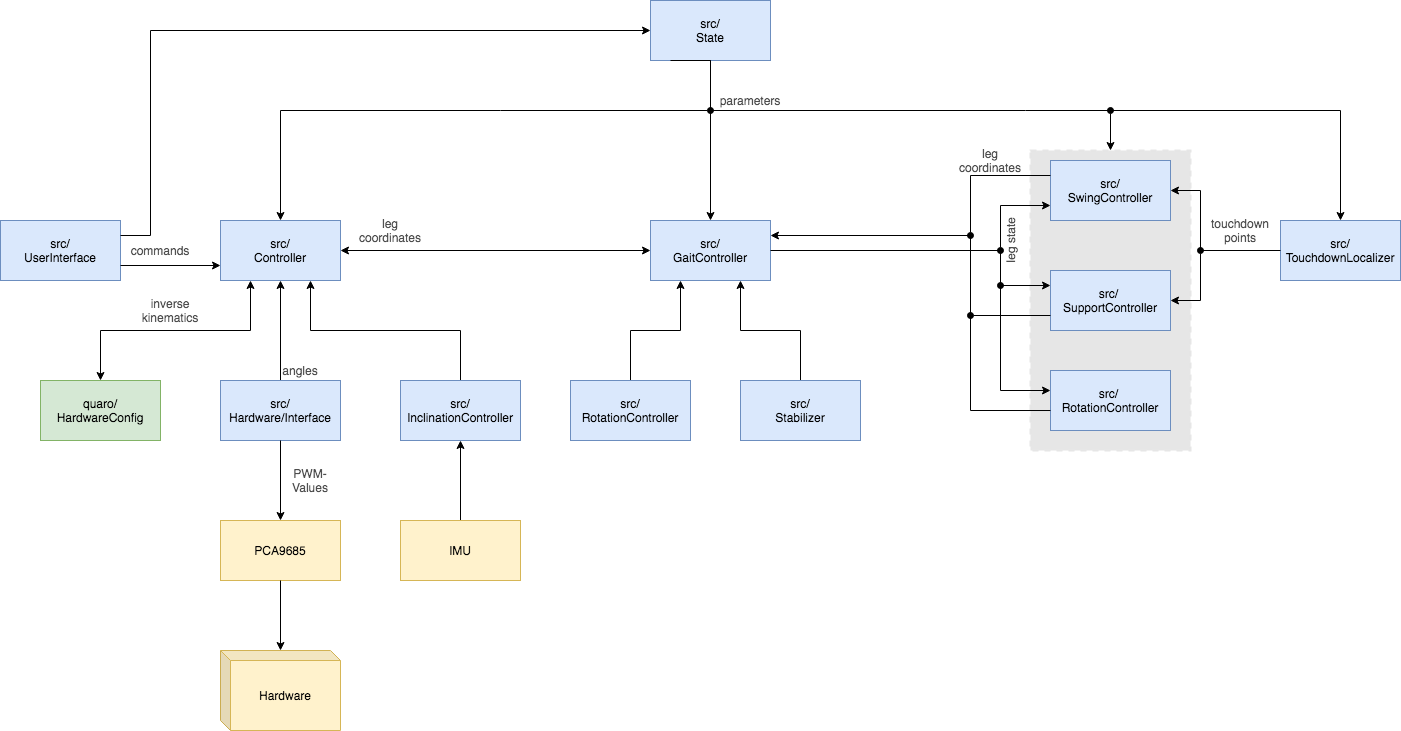

The diagram above was exported from draw.io. Its source (the exported page's mxGraphModel, read from the mxfile embedded in the PNG):
<mxGraphModel dx="786" dy="457" grid="1" gridSize="10" guides="1" tooltips="1" connect="1" arrows="1" fold="1" page="1" pageScale="1" pageWidth="1169" pageHeight="827" background="none" math="0" shadow="0">
  <root>
    <mxCell id="0" />
    <mxCell id="1" parent="0" />
    <mxCell id="71_i4Ugk0Bce2odUnmsy-13" value="" style="rounded=0;whiteSpace=wrap;html=1;dashed=1;strokeWidth=2;perimeterSpacing=0;glass=0;sketch=0;fontColor=#333333;strokeColor=#E6E6E6;fillColor=#E6E6E6;" parent="1" vertex="1">
      <mxGeometry x="1140" y="220" width="160" height="300" as="geometry" />
    </mxCell>
    <mxCell id="x2piqvivJ6tiGkcERMCV-1" value="src/&lt;br&gt;UserInterface" style="rounded=0;whiteSpace=wrap;html=1;fillColor=#dae8fc;strokeColor=#6c8ebf;" parent="1" vertex="1">
      <mxGeometry x="110" y="290" width="120" height="60" as="geometry" />
    </mxCell>
    <mxCell id="x2piqvivJ6tiGkcERMCV-2" value="src/&lt;br&gt;Controller" style="rounded=0;whiteSpace=wrap;html=1;fillColor=#dae8fc;strokeColor=#6c8ebf;" parent="1" vertex="1">
      <mxGeometry x="330" y="290" width="120" height="60" as="geometry" />
    </mxCell>
    <mxCell id="x2piqvivJ6tiGkcERMCV-3" value="src/&lt;br&gt;GaitController" style="rounded=0;whiteSpace=wrap;html=1;fillColor=#dae8fc;strokeColor=#6c8ebf;" parent="1" vertex="1">
      <mxGeometry x="760" y="290" width="120" height="60" as="geometry" />
    </mxCell>
    <mxCell id="x2piqvivJ6tiGkcERMCV-5" value="" style="endArrow=classic;html=1;exitX=1;exitY=0.75;exitDx=0;exitDy=0;entryX=0;entryY=0.75;entryDx=0;entryDy=0;" parent="1" source="x2piqvivJ6tiGkcERMCV-1" target="x2piqvivJ6tiGkcERMCV-2" edge="1">
      <mxGeometry width="50" height="50" relative="1" as="geometry">
        <mxPoint x="420" y="430" as="sourcePoint" />
        <mxPoint x="470" y="380" as="targetPoint" />
      </mxGeometry>
    </mxCell>
    <mxCell id="x2piqvivJ6tiGkcERMCV-6" value="" style="endArrow=classic;html=1;exitX=1;exitY=0.5;exitDx=0;exitDy=0;entryX=0;entryY=0.5;entryDx=0;entryDy=0;startArrow=classic;startFill=1;" parent="1" source="x2piqvivJ6tiGkcERMCV-2" target="x2piqvivJ6tiGkcERMCV-3" edge="1">
      <mxGeometry width="50" height="50" relative="1" as="geometry">
        <mxPoint x="420" y="430" as="sourcePoint" />
        <mxPoint x="470" y="380" as="targetPoint" />
      </mxGeometry>
    </mxCell>
    <mxCell id="x2piqvivJ6tiGkcERMCV-7" value="leg coordinates" style="text;html=1;strokeColor=none;fillColor=none;align=center;verticalAlign=middle;whiteSpace=wrap;rounded=0;fontColor=#4D4D4D;" parent="1" vertex="1">
      <mxGeometry x="480" y="290" width="40" height="20" as="geometry" />
    </mxCell>
    <mxCell id="x2piqvivJ6tiGkcERMCV-9" value="commands" style="text;html=1;strokeColor=none;fillColor=none;align=center;verticalAlign=middle;whiteSpace=wrap;rounded=0;fontColor=#4D4D4D;" parent="1" vertex="1">
      <mxGeometry x="250" y="310" width="40" height="20" as="geometry" />
    </mxCell>
    <mxCell id="x2piqvivJ6tiGkcERMCV-10" value="src/ &lt;br&gt;SupportController" style="rounded=0;whiteSpace=wrap;html=1;fillColor=#dae8fc;strokeColor=#6c8ebf;" parent="1" vertex="1">
      <mxGeometry x="1160" y="340" width="120" height="60" as="geometry" />
    </mxCell>
    <mxCell id="x2piqvivJ6tiGkcERMCV-11" value="src/&lt;br&gt;SwingController" style="rounded=0;whiteSpace=wrap;html=1;fillColor=#dae8fc;strokeColor=#6c8ebf;" parent="1" vertex="1">
      <mxGeometry x="1160" y="230" width="120" height="60" as="geometry" />
    </mxCell>
    <mxCell id="x2piqvivJ6tiGkcERMCV-12" value="src/ TouchdownLocalizer" style="rounded=0;whiteSpace=wrap;html=1;fillColor=#dae8fc;strokeColor=#6c8ebf;" parent="1" vertex="1">
      <mxGeometry x="1390" y="290" width="120" height="60" as="geometry" />
    </mxCell>
    <mxCell id="x2piqvivJ6tiGkcERMCV-16" value="" style="endArrow=classic;html=1;edgeStyle=orthogonalEdgeStyle;entryX=0;entryY=0.75;entryDx=0;entryDy=0;rounded=0;startArrow=oval;startFill=1;" parent="1" target="x2piqvivJ6tiGkcERMCV-11" edge="1">
      <mxGeometry width="50" height="50" relative="1" as="geometry">
        <mxPoint x="1110" y="320" as="sourcePoint" />
        <mxPoint x="1100" y="270" as="targetPoint" />
        <Array as="points">
          <mxPoint x="1110" y="275" />
        </Array>
      </mxGeometry>
    </mxCell>
    <mxCell id="x2piqvivJ6tiGkcERMCV-17" value="" style="endArrow=classic;html=1;edgeStyle=orthogonalEdgeStyle;entryX=0;entryY=0.25;entryDx=0;entryDy=0;rounded=0;startArrow=oval;startFill=1;" parent="1" target="x2piqvivJ6tiGkcERMCV-10" edge="1">
      <mxGeometry width="50" height="50" relative="1" as="geometry">
        <mxPoint x="1110" y="355" as="sourcePoint" />
        <mxPoint x="1140" y="285" as="targetPoint" />
        <Array as="points">
          <mxPoint x="1110" y="320" />
          <mxPoint x="1110" y="355" />
        </Array>
      </mxGeometry>
    </mxCell>
    <mxCell id="x2piqvivJ6tiGkcERMCV-18" value="" style="endArrow=oval;html=1;exitX=0;exitY=0.25;exitDx=0;exitDy=0;edgeStyle=orthogonalEdgeStyle;rounded=0;endFill=1;" parent="1" source="x2piqvivJ6tiGkcERMCV-11" edge="1">
      <mxGeometry width="50" height="50" relative="1" as="geometry">
        <mxPoint x="1050" y="320" as="sourcePoint" />
        <mxPoint x="1080" y="305" as="targetPoint" />
        <Array as="points">
          <mxPoint x="1080" y="245" />
          <mxPoint x="1080" y="305" />
        </Array>
      </mxGeometry>
    </mxCell>
    <mxCell id="x2piqvivJ6tiGkcERMCV-22" value="" style="endArrow=classic;html=1;entryX=1;entryY=0.5;entryDx=0;entryDy=0;rounded=0;edgeStyle=orthogonalEdgeStyle;startArrow=oval;startFill=1;" parent="1" target="x2piqvivJ6tiGkcERMCV-10" edge="1">
      <mxGeometry width="50" height="50" relative="1" as="geometry">
        <mxPoint x="1310" y="320" as="sourcePoint" />
        <mxPoint x="1130" y="270" as="targetPoint" />
        <Array as="points">
          <mxPoint x="1310" y="320" />
          <mxPoint x="1310" y="370" />
        </Array>
      </mxGeometry>
    </mxCell>
    <mxCell id="x2piqvivJ6tiGkcERMCV-23" value="" style="endArrow=classic;html=1;entryX=1;entryY=0.5;entryDx=0;entryDy=0;rounded=0;edgeStyle=orthogonalEdgeStyle;exitX=0;exitY=0.5;exitDx=0;exitDy=0;" parent="1" source="x2piqvivJ6tiGkcERMCV-12" target="x2piqvivJ6tiGkcERMCV-11" edge="1">
      <mxGeometry width="50" height="50" relative="1" as="geometry">
        <mxPoint x="1330" y="320" as="sourcePoint" />
        <mxPoint x="1290" y="380" as="targetPoint" />
        <Array as="points">
          <mxPoint x="1310" y="320" />
          <mxPoint x="1310" y="260" />
        </Array>
      </mxGeometry>
    </mxCell>
    <mxCell id="igaHWei7mr9ffjRH6F2d-12" style="edgeStyle=orthogonalEdgeStyle;rounded=0;orthogonalLoop=1;jettySize=auto;html=1;exitX=0.5;exitY=0;exitDx=0;exitDy=0;entryX=0.25;entryY=1;entryDx=0;entryDy=0;" edge="1" parent="1" source="x2piqvivJ6tiGkcERMCV-24" target="x2piqvivJ6tiGkcERMCV-3">
      <mxGeometry relative="1" as="geometry" />
    </mxCell>
    <mxCell id="x2piqvivJ6tiGkcERMCV-24" value="src/&lt;br&gt;RotationController" style="rounded=0;whiteSpace=wrap;html=1;fillColor=#dae8fc;strokeColor=#6c8ebf;" parent="1" vertex="1">
      <mxGeometry x="680" y="450" width="120" height="60" as="geometry" />
    </mxCell>
    <mxCell id="x2piqvivJ6tiGkcERMCV-29" value="quaro/&lt;br&gt;HardwareConfig" style="rounded=0;whiteSpace=wrap;html=1;fillColor=#d5e8d4;strokeColor=#82b366;" parent="1" vertex="1">
      <mxGeometry x="150" y="450" width="120" height="60" as="geometry" />
    </mxCell>
    <mxCell id="igaHWei7mr9ffjRH6F2d-9" style="edgeStyle=orthogonalEdgeStyle;rounded=0;orthogonalLoop=1;jettySize=auto;html=1;exitX=0.5;exitY=0;exitDx=0;exitDy=0;entryX=0.5;entryY=1;entryDx=0;entryDy=0;" edge="1" parent="1" source="x2piqvivJ6tiGkcERMCV-30" target="x2piqvivJ6tiGkcERMCV-2">
      <mxGeometry relative="1" as="geometry" />
    </mxCell>
    <mxCell id="x2piqvivJ6tiGkcERMCV-30" value="src/&lt;br&gt;Hardware/Interface" style="rounded=0;whiteSpace=wrap;html=1;fillColor=#dae8fc;strokeColor=#6c8ebf;" parent="1" vertex="1">
      <mxGeometry x="330" y="450" width="120" height="60" as="geometry" />
    </mxCell>
    <mxCell id="x2piqvivJ6tiGkcERMCV-31" value="PCA9685" style="rounded=0;whiteSpace=wrap;html=1;fillColor=#fff2cc;strokeColor=#d6b656;" parent="1" vertex="1">
      <mxGeometry x="330" y="590" width="120" height="60" as="geometry" />
    </mxCell>
    <mxCell id="x2piqvivJ6tiGkcERMCV-33" value="Hardware" style="shape=cube;whiteSpace=wrap;html=1;boundedLbl=1;backgroundOutline=1;darkOpacity=0.05;darkOpacity2=0.1;size=10;fillColor=#fff2cc;strokeColor=#d6b656;" parent="1" vertex="1">
      <mxGeometry x="330" y="720" width="120" height="80" as="geometry" />
    </mxCell>
    <mxCell id="x2piqvivJ6tiGkcERMCV-34" value="src/&lt;br&gt;State" style="rounded=0;whiteSpace=wrap;html=1;fillColor=#dae8fc;strokeColor=#6c8ebf;" parent="1" vertex="1">
      <mxGeometry x="760" y="70" width="120" height="60" as="geometry" />
    </mxCell>
    <mxCell id="x2piqvivJ6tiGkcERMCV-38" value="leg state" style="text;html=1;strokeColor=none;fillColor=none;align=center;verticalAlign=middle;whiteSpace=wrap;rounded=0;rotation=-90;fontColor=#4D4D4D;" parent="1" vertex="1">
      <mxGeometry x="1090" y="300" width="60" height="20" as="geometry" />
    </mxCell>
    <mxCell id="x2piqvivJ6tiGkcERMCV-40" value="leg coordinates" style="text;html=1;strokeColor=none;fillColor=none;align=center;verticalAlign=middle;whiteSpace=wrap;rounded=0;fontColor=#4D4D4D;" parent="1" vertex="1">
      <mxGeometry x="1080" y="220" width="40" height="20" as="geometry" />
    </mxCell>
    <mxCell id="x2piqvivJ6tiGkcERMCV-42" value="touchdown&lt;br&gt;points" style="text;html=1;strokeColor=none;fillColor=none;align=center;verticalAlign=middle;whiteSpace=wrap;rounded=0;fontColor=#4D4D4D;" parent="1" vertex="1">
      <mxGeometry x="1330" y="290" width="40" height="20" as="geometry" />
    </mxCell>
    <mxCell id="x2piqvivJ6tiGkcERMCV-43" value="" style="endArrow=classic;html=1;exitX=0.5;exitY=0;exitDx=0;exitDy=0;entryX=0.25;entryY=1;entryDx=0;entryDy=0;startArrow=classic;startFill=1;edgeStyle=orthogonalEdgeStyle;rounded=0;" parent="1" source="x2piqvivJ6tiGkcERMCV-29" target="x2piqvivJ6tiGkcERMCV-2" edge="1">
      <mxGeometry width="50" height="50" relative="1" as="geometry">
        <mxPoint x="310" y="530" as="sourcePoint" />
        <mxPoint x="360" y="480" as="targetPoint" />
      </mxGeometry>
    </mxCell>
    <mxCell id="x2piqvivJ6tiGkcERMCV-46" value="inverse&lt;br&gt;kinematics" style="text;html=1;strokeColor=none;fillColor=none;align=center;verticalAlign=middle;whiteSpace=wrap;rounded=0;fontColor=#4D4D4D;" parent="1" vertex="1">
      <mxGeometry x="260" y="370" width="40" height="20" as="geometry" />
    </mxCell>
    <mxCell id="x2piqvivJ6tiGkcERMCV-47" value="angles" style="text;html=1;strokeColor=none;fillColor=none;align=center;verticalAlign=middle;whiteSpace=wrap;rounded=0;fontColor=#4D4D4D;" parent="1" vertex="1">
      <mxGeometry x="390" y="430" width="40" height="20" as="geometry" />
    </mxCell>
    <mxCell id="x2piqvivJ6tiGkcERMCV-48" value="" style="endArrow=classic;html=1;exitX=0.5;exitY=1;exitDx=0;exitDy=0;entryX=0.5;entryY=0;entryDx=0;entryDy=0;" parent="1" source="x2piqvivJ6tiGkcERMCV-30" target="x2piqvivJ6tiGkcERMCV-31" edge="1">
      <mxGeometry width="50" height="50" relative="1" as="geometry">
        <mxPoint x="420" y="590" as="sourcePoint" />
        <mxPoint x="470" y="540" as="targetPoint" />
      </mxGeometry>
    </mxCell>
    <mxCell id="x2piqvivJ6tiGkcERMCV-49" value="" style="endArrow=classic;html=1;exitX=0.5;exitY=1;exitDx=0;exitDy=0;" parent="1" source="x2piqvivJ6tiGkcERMCV-31" target="x2piqvivJ6tiGkcERMCV-33" edge="1">
      <mxGeometry width="50" height="50" relative="1" as="geometry">
        <mxPoint x="420" y="590" as="sourcePoint" />
        <mxPoint x="470" y="540" as="targetPoint" />
      </mxGeometry>
    </mxCell>
    <mxCell id="x2piqvivJ6tiGkcERMCV-50" value="PWM-Values" style="text;html=1;strokeColor=none;fillColor=none;align=center;verticalAlign=middle;whiteSpace=wrap;rounded=0;fontColor=#4D4D4D;" parent="1" vertex="1">
      <mxGeometry x="400" y="540" width="40" height="20" as="geometry" />
    </mxCell>
    <mxCell id="x2piqvivJ6tiGkcERMCV-51" value="" style="endArrow=classic;html=1;rounded=0;edgeStyle=orthogonalEdgeStyle;entryX=0.5;entryY=0;entryDx=0;entryDy=0;startArrow=oval;startFill=1;" parent="1" target="71_i4Ugk0Bce2odUnmsy-13" edge="1">
      <mxGeometry width="50" height="50" relative="1" as="geometry">
        <mxPoint x="1220" y="180" as="sourcePoint" />
        <mxPoint x="1070" y="410" as="targetPoint" />
      </mxGeometry>
    </mxCell>
    <mxCell id="x2piqvivJ6tiGkcERMCV-52" value="" style="endArrow=classic;html=1;rounded=0;edgeStyle=orthogonalEdgeStyle;entryX=0.5;entryY=0;entryDx=0;entryDy=0;" parent="1" target="x2piqvivJ6tiGkcERMCV-12" edge="1">
      <mxGeometry width="50" height="50" relative="1" as="geometry">
        <mxPoint x="780" y="130" as="sourcePoint" />
        <mxPoint x="1230" y="240" as="targetPoint" />
        <Array as="points">
          <mxPoint x="820" y="130" />
          <mxPoint x="820" y="180" />
          <mxPoint x="1450" y="180" />
        </Array>
      </mxGeometry>
    </mxCell>
    <mxCell id="x2piqvivJ6tiGkcERMCV-53" value="" style="endArrow=classic;html=1;exitX=0.5;exitY=1;exitDx=0;exitDy=0;rounded=0;edgeStyle=orthogonalEdgeStyle;entryX=0.5;entryY=0;entryDx=0;entryDy=0;jumpStyle=none;shadow=0;sketch=0;" parent="1" source="x2piqvivJ6tiGkcERMCV-34" target="x2piqvivJ6tiGkcERMCV-3" edge="1">
      <mxGeometry width="50" height="50" relative="1" as="geometry">
        <mxPoint x="1010" y="140" as="sourcePoint" />
        <mxPoint x="1230" y="240" as="targetPoint" />
        <Array as="points" />
      </mxGeometry>
    </mxCell>
    <mxCell id="x2piqvivJ6tiGkcERMCV-54" value="" style="endArrow=classic;html=1;rounded=0;edgeStyle=orthogonalEdgeStyle;entryX=0.5;entryY=0;entryDx=0;entryDy=0;startArrow=oval;startFill=1;" parent="1" target="x2piqvivJ6tiGkcERMCV-2" edge="1">
      <mxGeometry width="50" height="50" relative="1" as="geometry">
        <mxPoint x="820" y="180" as="sourcePoint" />
        <mxPoint x="620" y="300" as="targetPoint" />
        <Array as="points">
          <mxPoint x="610" y="180" />
          <mxPoint x="390" y="180" />
        </Array>
      </mxGeometry>
    </mxCell>
    <mxCell id="x2piqvivJ6tiGkcERMCV-55" value="" style="endArrow=classic;html=1;exitX=1;exitY=0.25;exitDx=0;exitDy=0;rounded=0;edgeStyle=orthogonalEdgeStyle;entryX=0;entryY=0.5;entryDx=0;entryDy=0;" parent="1" source="x2piqvivJ6tiGkcERMCV-1" target="x2piqvivJ6tiGkcERMCV-34" edge="1">
      <mxGeometry width="50" height="50" relative="1" as="geometry">
        <mxPoint x="620" y="140" as="sourcePoint" />
        <mxPoint x="400" y="300" as="targetPoint" />
        <Array as="points">
          <mxPoint x="260" y="305" />
          <mxPoint x="260" y="100" />
        </Array>
      </mxGeometry>
    </mxCell>
    <mxCell id="x2piqvivJ6tiGkcERMCV-58" value="parameters" style="text;html=1;strokeColor=none;fillColor=none;align=center;verticalAlign=middle;whiteSpace=wrap;rounded=0;fontColor=#4D4D4D;" parent="1" vertex="1">
      <mxGeometry x="840" y="160" width="40" height="20" as="geometry" />
    </mxCell>
    <mxCell id="71_i4Ugk0Bce2odUnmsy-1" value="src/ &lt;br&gt;RotationController" style="rounded=0;whiteSpace=wrap;html=1;fillColor=#dae8fc;strokeColor=#6c8ebf;" parent="1" vertex="1">
      <mxGeometry x="1160" y="440" width="120" height="60" as="geometry" />
    </mxCell>
    <mxCell id="71_i4Ugk0Bce2odUnmsy-2" value="" style="endArrow=classic;html=1;edgeStyle=orthogonalEdgeStyle;rounded=0;exitX=1;exitY=0.5;exitDx=0;exitDy=0;" parent="1" source="x2piqvivJ6tiGkcERMCV-3" edge="1">
      <mxGeometry width="50" height="50" relative="1" as="geometry">
        <mxPoint x="1070" y="330" as="sourcePoint" />
        <mxPoint x="1160" y="460" as="targetPoint" />
        <Array as="points">
          <mxPoint x="1110" y="320" />
          <mxPoint x="1110" y="460" />
          <mxPoint x="1160" y="460" />
        </Array>
      </mxGeometry>
    </mxCell>
    <mxCell id="71_i4Ugk0Bce2odUnmsy-5" value="" style="endArrow=classic;html=1;entryX=1;entryY=0.25;entryDx=0;entryDy=0;rounded=0;edgeStyle=orthogonalEdgeStyle;exitX=0;exitY=0.667;exitDx=0;exitDy=0;exitPerimeter=0;" parent="1" source="71_i4Ugk0Bce2odUnmsy-1" target="x2piqvivJ6tiGkcERMCV-3" edge="1">
      <mxGeometry width="50" height="50" relative="1" as="geometry">
        <mxPoint x="1150" y="480" as="sourcePoint" />
        <mxPoint x="1070" y="315" as="targetPoint" />
        <Array as="points">
          <mxPoint x="1080" y="480" />
          <mxPoint x="1080" y="305" />
        </Array>
      </mxGeometry>
    </mxCell>
    <mxCell id="71_i4Ugk0Bce2odUnmsy-10" value="" style="endArrow=oval;html=1;exitX=0;exitY=0.75;exitDx=0;exitDy=0;startArrow=none;startFill=0;endFill=1;" parent="1" source="x2piqvivJ6tiGkcERMCV-10" edge="1">
      <mxGeometry width="50" height="50" relative="1" as="geometry">
        <mxPoint x="1030" y="390" as="sourcePoint" />
        <mxPoint x="1080" y="385" as="targetPoint" />
      </mxGeometry>
    </mxCell>
    <mxCell id="igaHWei7mr9ffjRH6F2d-3" style="edgeStyle=orthogonalEdgeStyle;rounded=0;orthogonalLoop=1;jettySize=auto;html=1;exitX=0.5;exitY=0;exitDx=0;exitDy=0;entryX=0.75;entryY=1;entryDx=0;entryDy=0;" edge="1" parent="1" source="igaHWei7mr9ffjRH6F2d-2" target="x2piqvivJ6tiGkcERMCV-3">
      <mxGeometry relative="1" as="geometry" />
    </mxCell>
    <mxCell id="igaHWei7mr9ffjRH6F2d-2" value="src/&lt;br&gt;Stabilizer" style="rounded=0;whiteSpace=wrap;html=1;fillColor=#dae8fc;strokeColor=#6c8ebf;" vertex="1" parent="1">
      <mxGeometry x="850" y="450" width="120" height="60" as="geometry" />
    </mxCell>
    <mxCell id="igaHWei7mr9ffjRH6F2d-11" style="edgeStyle=orthogonalEdgeStyle;rounded=0;orthogonalLoop=1;jettySize=auto;html=1;exitX=0.5;exitY=0;exitDx=0;exitDy=0;entryX=0.75;entryY=1;entryDx=0;entryDy=0;" edge="1" parent="1" source="igaHWei7mr9ffjRH6F2d-4" target="x2piqvivJ6tiGkcERMCV-2">
      <mxGeometry relative="1" as="geometry" />
    </mxCell>
    <mxCell id="igaHWei7mr9ffjRH6F2d-4" value="src/&lt;br&gt;InclinationController" style="rounded=0;whiteSpace=wrap;html=1;fillColor=#dae8fc;strokeColor=#6c8ebf;" vertex="1" parent="1">
      <mxGeometry x="510" y="450" width="120" height="60" as="geometry" />
    </mxCell>
    <mxCell id="igaHWei7mr9ffjRH6F2d-7" style="edgeStyle=orthogonalEdgeStyle;rounded=0;orthogonalLoop=1;jettySize=auto;html=1;exitX=0.5;exitY=0;exitDx=0;exitDy=0;entryX=0.5;entryY=1;entryDx=0;entryDy=0;" edge="1" parent="1" source="igaHWei7mr9ffjRH6F2d-6" target="igaHWei7mr9ffjRH6F2d-4">
      <mxGeometry relative="1" as="geometry" />
    </mxCell>
    <mxCell id="igaHWei7mr9ffjRH6F2d-6" value="IMU" style="rounded=0;whiteSpace=wrap;html=1;fillColor=#fff2cc;strokeColor=#d6b656;" vertex="1" parent="1">
      <mxGeometry x="510" y="590" width="120" height="60" as="geometry" />
    </mxCell>
  </root>
</mxGraphModel>